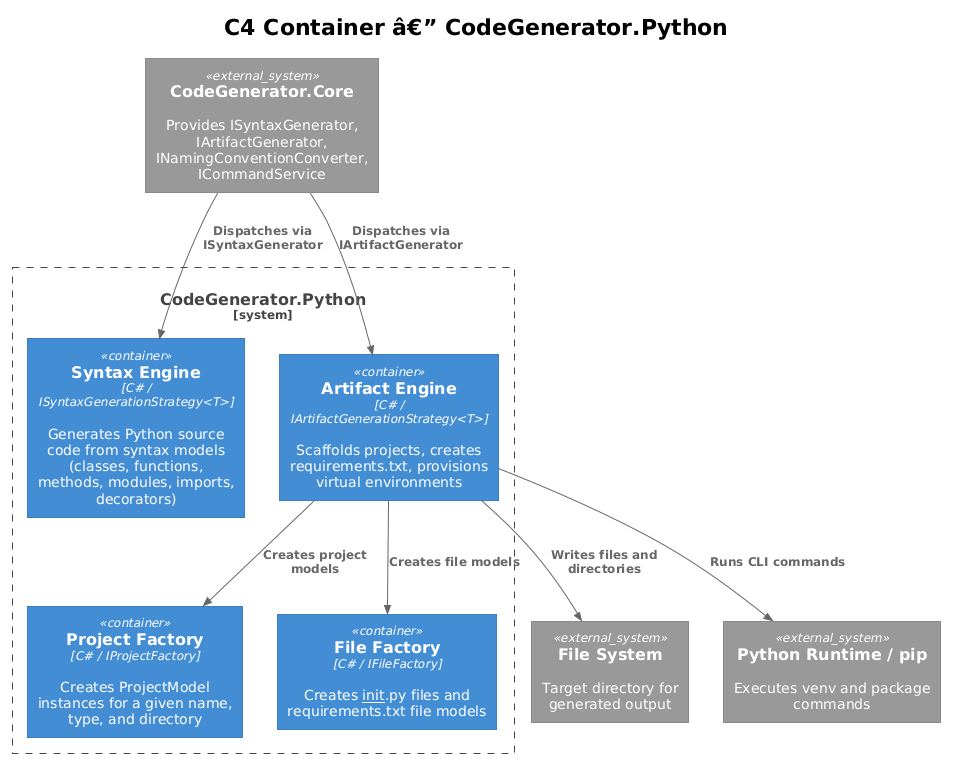

The diagram above was rendered by PlantUML. Its source (embedded in the PNG):
@startuml
!theme plain
!include https://raw.githubusercontent.com/plantuml-stdlib/C4-PlantUML/master/C4_Container.puml

title C4 Container â€” CodeGenerator.Python

System_Boundary(python_pkg, "CodeGenerator.Python") {
    Container(syntax_engine, "Syntax Engine", "C# / ISyntaxGenerationStrategy<T>", "Generates Python source code from syntax models (classes, functions, methods, modules, imports, decorators)")
    Container(artifact_engine, "Artifact Engine", "C# / IArtifactGenerationStrategy<T>", "Scaffolds projects, creates requirements.txt, provisions virtual environments")
    Container(project_factory, "Project Factory", "C# / IProjectFactory", "Creates ProjectModel instances for a given name, type, and directory")
    Container(file_factory, "File Factory", "C# / IFileFactory", "Creates __init__.py files and requirements.txt file models")
}

System_Ext(core, "CodeGenerator.Core", "Provides ISyntaxGenerator, IArtifactGenerator, INamingConventionConverter, ICommandService")
System_Ext(file_system, "File System", "Target directory for generated output")
System_Ext(python_rt, "Python Runtime / pip", "Executes venv and package commands")

Rel(core, syntax_engine, "Dispatches via ISyntaxGenerator")
Rel(core, artifact_engine, "Dispatches via IArtifactGenerator")
Rel(artifact_engine, project_factory, "Creates project models")
Rel(artifact_engine, file_factory, "Creates file models")
Rel(artifact_engine, file_system, "Writes files and directories")
Rel(artifact_engine, python_rt, "Runs CLI commands")
@enduml